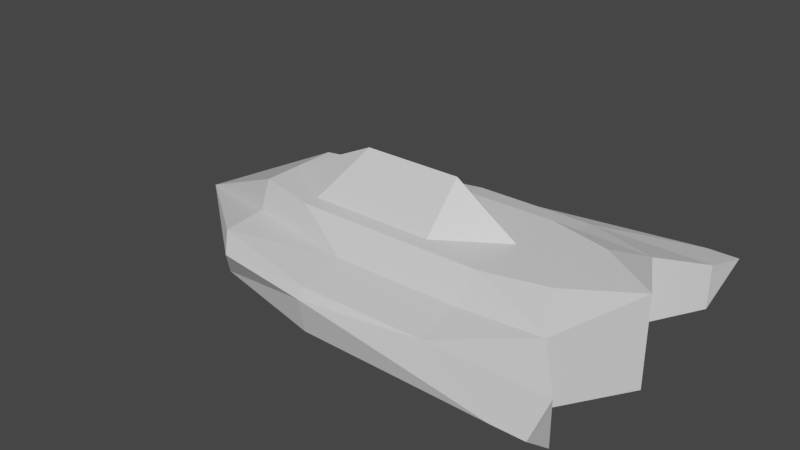 # Source: Test_Nave.blend  (saved by Blender 2.80.75; exported with 4.5.12 LTS)
import bpy
from mathutils import Matrix  # noqa: F401  (used for matrix-valued properties, if any)

bpy.ops.wm.read_factory_settings(use_empty=True)
scene = bpy.context.scene
scene.name = 'Scene'

# ---- collections
col_collection = bpy.data.collections.new('Collection'); scene.collection.children.link(col_collection)

# ---- materials (node trees are filled in below, after node groups)
mat_material = bpy.data.materials.new('Material')
mat_material.alpha_threshold = 0.0
mat_material.use_transparent_shadow = False
mat_material.line_color = (0.0, 0.0, 0.0, 1.0)

# ---- material node trees
mat_material.use_nodes = True; mat_material.node_tree.nodes.clear()
_N = mat_material.node_tree.nodes; _L = mat_material.node_tree.links
n0 = _N.new('ShaderNodeOutputMaterial'); n0.name = 'Material Output'; n0.location = (300, 300)
n1 = _N.new('ShaderNodeBsdfPrincipled'); n1.name = 'Principled BSDF'; n1.location = (10, 300)
n1.distribution = 'GGX'
n1.subsurface_method = 'BURLEY'
n1.inputs[2].default_value = 0.4
n1.inputs[3].default_value = 1.45
n1.inputs[27].default_value = (0.0, 0.0, 0.0, 1.0)
n1.inputs[28].default_value = 1.0
_L.new(n1.outputs[0], n0.inputs[0])
n0.is_active_output = True

# ---- world
world_world = bpy.data.worlds.new('World'); scene.world = world_world
world_world.use_nodes = True; world_world.node_tree.nodes.clear()
_N = world_world.node_tree.nodes; _L = world_world.node_tree.links
n0 = _N.new('ShaderNodeOutputWorld'); n0.name = 'World Output'; n0.location = (300, 300)
n1 = _N.new('ShaderNodeBackground'); n1.name = 'Background'; n1.location = (10, 300)
n1.inputs[0].default_value = (0.05088, 0.05088, 0.05088, 1.0)
_L.new(n1.outputs[0], n0.inputs[0])
n0.is_active_output = True
world_world.color = (0.05088, 0.05088, 0.05088)
world_world.use_sun_shadow = False
world_world.sun_shadow_jitter_overblur = 0.0

# ---- meshes
me_cube = bpy.data.meshes.new('Cube')
me_cube.from_pydata([(1.0, 0.0, 0.4811), (-1.0, 0.0, -0.2139), (1.0, 0.0, -0.5864), (0.0, 0.4477, 0.4811), (2.98e-08, 0.0, -0.5864), (0.0, 0.0, 0.9953), (0.5, 0.4477, 0.4811), (0.5, 0.0, 0.4811), (0.5, 0.0, -0.5864), (-0.5, 0.0, -0.5864), (-0.5, 0.3247, 0.4811), (-0.5, 0.0, 0.4811), (1.0, 1.334, 0.0), (1.0, 0.0, 0.0), (1.49e-08, 1.055, 0.0), (0.8763, 1.334, 0.0), (-0.4107, 0.9438, 0.0), (0.9747, 1.0, 0.1081), (1.49e-08, 1.0, 0.1081), (0.5, 1.0, 0.1081), (-0.5, 0.7608, 0.1081), (0.9736, 1.0, -0.4141), (1.0, 0.0, -0.4141), (5.96e-08, 1.0, -0.4141), (0.5, 1.0, -0.4141), (-0.5, 0.7608, -0.4141), (0.8333, 0.6494, 0.2757), (7.451e-09, 0.6494, 0.2088), (0.5, 0.6494, 0.2088), (-0.5, 0.4102, 0.1474), (0.8333, 0.6494, -0.5002), (1.0, 0.0, -0.5002), (2.98e-08, 0.6494, -0.5002), (0.5, 0.6494, -0.5002), (-0.5, 0.4102, -0.5002), (0.75, 0.3247, 0.4811), (0.75, 0.0, 0.4811), (-0.25, 0.4477, 0.4811), (-0.1431, 0.0, 0.9953), (0.0, 0.3247, 0.4811), (0.25, 0.4477, 0.4811), (0.25, 0.0, 0.9953), (0.5, 0.3247, 0.4811), (-0.25, 0.3247, 0.4811), (0.25, 0.3247, 0.4811), (0.8333, 0.6494, -0.4141), (0.8333, 0.6494, 0.0), (0.9736, 1.0, 0.0)], [], [(28, 6, 35, 0, 26), (17, 26, 46, 47), (10, 1, 11), (44, 39, 5, 41), (29, 10, 37, 3, 27), (35, 42, 7, 36), (27, 3, 40, 6, 28), (1, 10, 29), (43, 10, 11), (1, 16, 25), (23, 14, 15, 24), (25, 16, 14, 23), (45, 46, 13, 22), (24, 15, 12, 21), (1, 20, 16), (14, 18, 19, 15), (16, 20, 18, 14), (45, 21, 47, 46), (15, 19, 17, 12), (33, 24, 21, 30), (30, 21, 45), (34, 25, 23, 32), (32, 23, 24, 33), (1, 25, 34), (1, 29, 20), (18, 27, 28, 19), (20, 29, 27, 18), (19, 28, 26, 17), (1, 34, 9), (4, 32, 33, 8), (9, 34, 32, 4), (2, 30, 31), (8, 33, 30, 2), (39, 43, 38, 5), (3, 37, 43, 39), (37, 10, 43), (0, 35, 36), (35, 6, 42), (44, 41, 7), (6, 40, 44, 42), (40, 3, 39, 44), (38, 43, 11), (42, 44, 7), (46, 26, 0, 13), (21, 12, 47), (31, 30, 45, 22), (12, 17, 47)])
_uv = me_cube.uv_layers.new(name='UVMap')
_uv.uv.foreach_set('vector', [0.5938, 0.4375, 0.625, 0.4375, 0.625, 0.4688, 0.625, 0.5, 0.5938, 0.5, 0.5625, 0.5, 0.5938, 0.5, 0.5, 0.5642, 0.5, 0.5313, 0.8125, 0.5, 0.875, 0.625, 0.8125, 0.625, 0.7188, 0.5625, 0.75, 0.5625, 0.75, 0.625, 0.7188, 0.625, 0.5938, 0.3125, 0.625, 0.3125, 0.625, 0.3438, 0.625, 0.375, 0.5938, 0.375, 0.6562, 0.5625, 0.6875, 0.5625, 0.6875, 0.625, 0.6562, 0.625, 0.5938, 0.375, 0.625, 0.375, 0.625, 0.4062, 0.625, 0.4375, 0.5938, 0.4375, 0.625, 0.25, 0.625, 0.3125, 0.5938, 0.3125, 0.7812, 0.5625, 0.8125, 0.5625, 0.8125, 0.625, 0.5, 0.25, 0.5, 0.3125, 0.4375, 0.3125, 0.4375, 0.375, 0.5, 0.375, 0.5, 0.4375, 0.4375, 0.4375, 0.4375, 0.3125, 0.5, 0.3125, 0.5, 0.375, 0.4375, 0.375, 0.4375, 0.5438, 0.5, 0.5642, 0.5, 0.625, 0.4375, 0.625, 0.4375, 0.4375, 0.5, 0.4375, 0.5, 0.5, 0.4375, 0.5, 0.5625, 0.25, 0.5625, 0.3125, 0.5, 0.3125, 0.5, 0.375, 0.5625, 0.375, 0.5625, 0.4375, 0.5, 0.4375, 0.5, 0.3125, 0.5625, 0.3125, 0.5625, 0.375, 0.5, 0.375, 0.4375, 0.5438, 0.4375, 0.5, 0.5, 0.5313, 0.5, 0.5642, 0.5, 0.4375, 0.5625, 0.4375, 0.5625, 0.5, 0.5, 0.5, 0.4062, 0.4375, 0.4375, 0.4375, 0.4375, 0.5, 0.4062, 0.5, 0.4062, 0.5, 0.4375, 0.5, 0.4375, 0.5438, 0.4062, 0.3125, 0.4375, 0.3125, 0.4375, 0.375, 0.4062, 0.375, 0.4062, 0.375, 0.4375, 0.375, 0.4375, 0.4375, 0.4062, 0.4375, 0.4375, 0.25, 0.4375, 0.3125, 0.4062, 0.3125, 0.5938, 0.25, 0.5938, 0.3125, 0.5625, 0.3125, 0.5625, 0.375, 0.5938, 0.375, 0.5938, 0.4375, 0.5625, 0.4375, 0.5625, 0.3125, 0.5938, 0.3125, 0.5938, 0.375, 0.5625, 0.375, 0.5625, 0.4375, 0.5938, 0.4375, 0.5938, 0.5, 0.5625, 0.5, 0.4062, 0.25, 0.4062, 0.3125, 0.375, 0.3125, 0.375, 0.375, 0.4062, 0.375, 0.4062, 0.4375, 0.375, 0.4375, 0.375, 0.3125, 0.4062, 0.3125, 0.4062, 0.375, 0.375, 0.375, 0.375, 0.5, 0.4062, 0.5, 0.4062, 0.625, 0.375, 0.4375, 0.4062, 0.4375, 0.4062, 0.5, 0.375, 0.5, 0.75, 0.5625, 0.7812, 0.5625, 0.7812, 0.625, 0.75, 0.625, 0.75, 0.5, 0.7812, 0.5, 0.7812, 0.5625, 0.75, 0.5625, 0.7812, 0.5, 0.8125, 0.5625, 0.7812, 0.5625, 0.625, 0.5625, 0.6562, 0.5625, 0.6562, 0.625, 0.6562, 0.5, 0.6875, 0.5, 0.6875, 0.5625, 0.7188, 0.5625, 0.7188, 0.625, 0.6875, 0.625, 0.6875, 0.5, 0.7188, 0.5, 0.7188, 0.5625, 0.6875, 0.5625, 0.7188, 0.5, 0.75, 0.5, 0.75, 0.5625, 0.7188, 0.5625, 0.7812, 0.625, 0.7812, 0.5625, 0.8125, 0.625, 0.6875, 0.5625, 0.7188, 0.5625, 0.6875, 0.625, 0.5, 0.5642, 0.5938, 0.5, 0.625, 0.625, 0.5, 0.625, 0.4375, 0.5, 0.5, 0.5, 0.5, 0.5313, 0.4062, 0.625, 0.4062, 0.5, 0.4375, 0.5438, 0.4375, 0.625, 0.5, 0.5, 0.5625, 0.5, 0.5, 0.5313])
me_cube.materials.append(mat_material)
me_cube.use_remesh_preserve_volume = False
me_cube.use_remesh_preserve_attributes = False
me_cube.use_mirror_vertex_groups = False
me_cube.update()

# ---- objects
ob_cube = bpy.data.objects.new('Cube', me_cube)

# ---- transforms, parenting, visibility, modifiers, constraints
ob_cube.location = (0.0, 0.0, 0.0)
ob_cube.scale = (3.0, 1.5, 1.0)
ob_cube.lock_rotations_4d = False
ob_cube.empty_display_type = 'ARROWS'
ob_cube.lineart.crease_threshold = 0.0
_m = ob_cube.modifiers.new('Mirror', 'MIRROR')
_m.use_axis = (False, True, False)
_m.use_clip = True

# ---- collection membership
col_collection.objects.link(ob_cube)

# ---- scene / render settings (as saved in the file)
scene.frame_start = 1; scene.frame_end = 250; scene.frame_set(1)
scene.render.engine = 'BLENDER_EEVEE_NEXT'
scene.cycles.use_denoising = False
scene.cycles.samples = 128
scene.cycles.sampling_pattern = 'TABULATED_SOBOL'
scene.cycles.use_adaptive_sampling = False
scene.cycles.use_light_tree = False
scene.view_settings.view_transform = 'Filmic'
bpy.context.view_layer.update()

# ---- added for rendering (the .blend has no active camera and no usable light): camera, sun
cam_auto = bpy.data.cameras.new('AutoCamera')
cam_auto.lens = 50.0
cam_auto.sensor_width = 36.0
cam_auto.clip_end = 1000.0
ob_auto_camera = bpy.data.objects.new('AutoCamera', cam_auto)
scene.collection.objects.link(ob_auto_camera)
ob_auto_camera.location = (6.83223, -8.19867, 5.67023)
ob_auto_camera.rotation_euler = (1.09748, -7.21219e-08, 0.694738)
scene.camera = ob_auto_camera
light_auto_sun = bpy.data.lights.new('AutoSun', 'SUN')
light_auto_sun.energy = 3.0
light_auto_sun.angle = 0.0523599
ob_auto_sun = bpy.data.objects.new('AutoSun', light_auto_sun)
scene.collection.objects.link(ob_auto_sun)
ob_auto_sun.rotation_euler = (0.872665, 0.174533, 0.523599)
bpy.context.view_layer.update()
